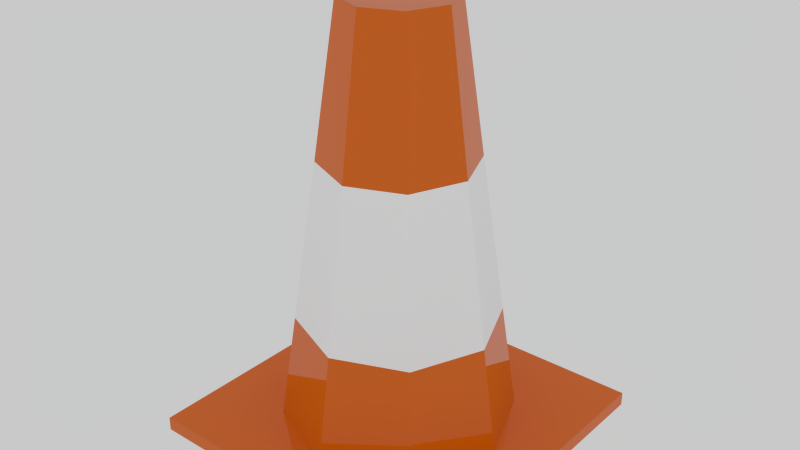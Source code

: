 # Source: lwpltrfccon.blend  (saved by Blender 3.2.14; exported with 4.5.12 LTS)
import bpy
from mathutils import Matrix  # noqa: F401  (used for matrix-valued properties, if any)

bpy.ops.wm.read_factory_settings(use_empty=True)
scene = bpy.context.scene
scene.name = 'Scene'

# ---- collections
col_colecci_n_1 = bpy.data.collections.new('Colección 1'); scene.collection.children.link(col_colecci_n_1)

# ---- materials (node trees are filled in below, after node groups)
mat_orange = bpy.data.materials.new('orange')
mat_orange.alpha_threshold = 0.0
mat_orange.diffuse_color = (0.8, 0.1318, 0.003192, 1.0)
mat_orange.roughness = 0.5
mat_orange.specular_intensity = 1.0
mat_white = bpy.data.materials.new('white')
mat_white.alpha_threshold = 0.0
mat_white.roughness = 0.5
mat_white.specular_intensity = 1.0

# ---- material node trees
mat_orange.use_nodes = True; mat_orange.node_tree.nodes.clear()
_N = mat_orange.node_tree.nodes; _L = mat_orange.node_tree.links
n0 = _N.new('ShaderNodeBsdfDiffuse'); n0.name = 'Diffuse BSDF'; n0.location = (10, 300)
n0.inputs[0].default_value = (0.8, 0.1511, 0.0, 1.0)
n1 = _N.new('ShaderNodeBsdfAnisotropic'); n1.name = 'Glossy BSDF'; n1.location = (21, 116)
n1.distribution = 'GGX'
n1.inputs[1].default_value = 0.0
n2 = _N.new('ShaderNodeMixShader'); n2.name = 'Mix Shader'; n2.location = (202, 311)
n3 = _N.new('ShaderNodeOutputMaterial'); n3.name = 'Material Output'; n3.location = (440, 192)
n4 = _N.new('ShaderNodeFresnel'); n4.name = 'Fresnel'; n4.location = (199, 499)
n4.inputs[0].default_value = 1.45
_L.new(n0.outputs[0], n2.inputs[1])
_L.new(n2.outputs[0], n3.inputs[0])
_L.new(n4.outputs[0], n2.inputs[0])
_L.new(n1.outputs[0], n2.inputs[2])
n3.is_active_output = True
mat_white.use_nodes = True; mat_white.node_tree.nodes.clear()
_N = mat_white.node_tree.nodes; _L = mat_white.node_tree.links
n0 = _N.new('ShaderNodeBsdfDiffuse'); n0.name = 'Diffuse BSDF'; n0.location = (10, 300)
n0.inputs[0].default_value = (1.0, 1.0, 1.0, 1.0)
n1 = _N.new('ShaderNodeBsdfAnisotropic'); n1.name = 'Glossy BSDF'; n1.location = (21, 116)
n1.distribution = 'GGX'
n1.inputs[1].default_value = 0.0
n2 = _N.new('ShaderNodeMixShader'); n2.name = 'Mix Shader'; n2.location = (202, 311)
n3 = _N.new('ShaderNodeOutputMaterial'); n3.name = 'Material Output'; n3.location = (440, 192)
n4 = _N.new('ShaderNodeFresnel'); n4.name = 'Fresnel'; n4.location = (199, 499)
n4.inputs[0].default_value = 1.45
_L.new(n0.outputs[0], n2.inputs[1])
_L.new(n2.outputs[0], n3.inputs[0])
_L.new(n4.outputs[0], n2.inputs[0])
_L.new(n1.outputs[0], n2.inputs[2])
n3.is_active_output = True

# ---- world
world_world = bpy.data.worlds.new('World'); scene.world = world_world
world_world.use_nodes = True; world_world.node_tree.nodes.clear()
_N = world_world.node_tree.nodes; _L = world_world.node_tree.links
n0 = _N.new('ShaderNodeOutputWorld'); n0.name = 'World Output'; n0.location = (300, 300)
n1 = _N.new('ShaderNodeBackground'); n1.name = 'Background'; n1.location = (10, 300)
n1.inputs[0].default_value = (0.5815, 0.5815, 0.5815, 1.0)
_L.new(n1.outputs[0], n0.inputs[0])
n0.is_active_output = True
world_world.color = (0.05088, 0.05088, 0.05088)
world_world.use_sun_shadow = False
world_world.sun_shadow_jitter_overblur = 0.0
world_world.cycles.sampling_method = 'MANUAL'
world_world.cycles.sample_map_resolution = 256

# ---- meshes
me_cube_012 = bpy.data.meshes.new('Cube.012')
me_cube_012.from_pydata([(1.0, 1.0, 0.2122), (1.0, -1.0, 0.2122), (-1.0, -1.0, 0.2122), (-1.0, 1.0, 0.2122), (1.0, 1.0, 1.0), (1.0, -1.0, 1.0), (-1.0, -1.0, 1.0), (-1.0, 1.0, 1.0), (0.5098, 0.5098, 1.0), (0.5098, -0.5098, 1.0), (-0.5098, 0.5098, 1.0), (-0.5098, -0.5098, 1.0), (1.0, -5.96e-08, 0.2122), (-1.0, 2.98e-07, 0.2122), (1.0, -5.364e-07, 1.0), (-1.0, 1.788e-07, 1.0), (0.721, -4.778e-07, 1.0), (-0.721, 1.009e-07, 1.0), (1.788e-07, 1.0, 0.2122), (0.0, -1.0, 0.2122), (2.384e-07, 1.0, 1.0), (-5.364e-07, -1.0, 1.0), (1.637e-07, 0.721, 1.0), (-4.151e-07, -0.721, 1.0), (0.3016, 3.921e-07, 18.56), (0.3366, -5.798e-07, 24.58), (0.238, -0.238, 24.58), (-1.421e-07, 0.3366, 24.58), (-0.238, 0.238, 24.58), (-4.122e-07, -0.3366, 24.58), (-0.238, -0.238, 24.58), (-0.3366, -3.096e-07, 24.58), (0.238, 0.238, 24.58), (-2.771e-07, -4.447e-07, 24.58), (0.5887, 1.073e-07, 0.2122), (0.4162, -0.4162, 0.2122), (1.158e-07, 0.5887, 0.2122), (-0.4162, 0.4162, 0.2122), (1.29e-08, -0.5887, 0.2122), (-0.4162, -0.4162, 0.2122), (-0.5887, 2.103e-07, 0.2122), (0.4162, 0.4162, 0.2122), (0.2132, -0.2132, 18.56), (2.512e-07, 0.3016, 18.56), (-0.2132, 0.2133, 18.56), (1.985e-07, -0.3016, 18.56), (-0.2132, -0.2132, 18.56), (-0.3016, 4.449e-07, 18.56), (0.2132, 0.2133, 18.56), (2.331e-07, 4.158e-07, 18.56), (0.4385, 0.4385, 7.086), (0.6202, -5.096e-07, 7.086), (0.4385, -0.4385, 7.086), (-4.171e-07, -0.6202, 7.086), (8.065e-08, 0.6202, 7.086), (-0.6202, -1.18e-08, 7.086), (-0.4385, -0.4385, 7.086), (-0.4385, 0.4385, 7.086), (0.4711, -5.566e-07, 16.16), (0.3331, -0.3331, 16.16), (-4.46e-08, 0.4711, 16.16), (-0.3331, -0.3331, 16.16), (0.3331, 0.3331, 16.16), (-4.227e-07, -0.4711, 16.16), (-0.4711, -1.785e-07, 16.16), (-0.3331, 0.3331, 16.16)], [], [(1, 19, 38, 35), (15, 6, 11, 17), (12, 14, 5, 1), (19, 21, 6, 2), (13, 15, 7, 3), (20, 18, 3, 7), (64, 61, 30, 31), (21, 5, 9, 23), (20, 7, 10, 22), (14, 4, 8, 16), (5, 14, 16, 9), (62, 60, 27, 32), (2, 6, 15, 13), (0, 4, 14, 12), (7, 15, 17, 10), (12, 1, 35, 34), (13, 3, 37, 40), (59, 58, 25, 26), (4, 20, 22, 8), (6, 21, 23, 11), (63, 59, 26, 29), (4, 0, 18, 20), (1, 5, 21, 19), (0, 12, 34, 41), (33, 31, 30, 29), (27, 28, 31, 33), (32, 27, 33, 25), (25, 33, 29, 26), (65, 64, 31, 28), (58, 62, 32, 25), (61, 63, 29, 30), (60, 65, 28, 27), (41, 34, 24, 48), (34, 35, 42, 24), (39, 40, 47, 46), (37, 36, 43, 44), (19, 2, 39, 38), (18, 0, 41, 36), (2, 13, 40, 39), (3, 18, 36, 37), (49, 45, 46, 47), (43, 49, 47, 44), (48, 24, 49, 43), (24, 42, 45, 49), (35, 38, 45, 42), (40, 37, 44, 47), (36, 41, 48, 43), (38, 39, 46, 45), (22, 10, 57, 54), (11, 23, 53, 56), (16, 8, 50, 51), (10, 17, 55, 57), (23, 9, 52, 53), (9, 16, 51, 52), (8, 22, 54, 50), (17, 11, 56, 55), (54, 57, 65, 60), (56, 53, 63, 61), (51, 50, 62, 58), (57, 55, 64, 65), (53, 52, 59, 63), (52, 51, 58, 59), (50, 54, 60, 62), (55, 56, 61, 64)])
me_cube_012.polygons.foreach_set('material_index', [0, 0, 0, 0, 0, 0, 0, 0, 0, 0, 0, 0, 0, 0, 0, 0, 0, 0, 0, 0, 0, 0, 0, 0, 0, 0, 0, 0, 0, 0, 0, 0, 0, 0, 0, 0, 0, 0, 0, 0, 0, 0, 0, 0, 0, 0, 0, 0, 0, 0, 0, 0, 0, 0, 0, 0, 1, 1, 1, 1, 1, 1, 1, 1])
_uv = me_cube_012.uv_layers.new(name='UVMap')
_uv.uv.foreach_set('vector', [1.0, 0.09275, 1.0, 0.1391, 0.9429, 0.1391, 0.925, 0.1222, 0.8819, 0.09275, 0.7638, 0.09275, 0.8291, 0.06711, 0.8819, 0.0757, 0.8568, 0.3237, 0.9499, 0.3237, 0.9499, 0.3692, 0.8568, 0.3692, 0.8568, 0.3246, 0.7638, 0.3246, 0.7638, 0.2782, 0.8568, 0.2782, 0.9499, 0.2319, 0.8568, 0.2319, 0.8568, 0.1855, 0.9499, 0.1855, 0.7638, 0.2319, 0.8568, 0.2319, 0.8568, 0.2782, 0.7638, 0.2782, 0.1584, 0.75, 0.1825, 0.75, 0.1729, 1.0, 0.1584, 1.0, 0.7638, 0.04637, 0.7638, 2.211e-08, 0.8291, 0.02564, 0.8072, 0.04637, 1.0, 0.04637, 1.0, 0.09275, 0.9347, 0.06711, 0.9566, 0.04637, 0.8819, 1.106e-08, 1.0, 0.0, 0.9347, 0.02564, 0.8819, 0.01705, 0.7638, 2.211e-08, 0.8819, 1.106e-08, 0.8819, 0.01705, 0.8291, 0.02564, 0.24, 0.75, 0.2641, 0.75, 0.2641, 1.0, 0.2496, 1.0, 0.9499, 0.2782, 0.8568, 0.2782, 0.8568, 0.2319, 0.9499, 0.2319, 0.8568, 0.2782, 0.9499, 0.2783, 0.9499, 0.3237, 0.8568, 0.3237, 1.0, 0.09275, 0.8819, 0.09275, 0.8819, 0.0757, 0.9347, 0.06711, 0.8819, 0.09275, 1.0, 0.09275, 0.925, 0.1222, 0.8819, 0.1152, 0.8819, 0.1855, 0.7638, 0.1855, 0.8388, 0.1561, 0.8819, 0.1631, 0.3505, 0.75, 0.3721, 0.75, 0.3747, 1.0, 0.3617, 1.0, 1.0, 0.0, 1.0, 0.04637, 0.9566, 0.04637, 0.9347, 0.02564, 0.7638, 0.09275, 0.7638, 0.04637, 0.8072, 0.04637, 0.8291, 0.06711, 0.05281, 0.75, 0.07685, 0.75, 0.06726, 1.0, 0.05281, 1.0, 0.7638, 0.1855, 0.8568, 0.1855, 0.8568, 0.2319, 0.7638, 0.2319, 0.8568, 0.371, 0.7638, 0.371, 0.7638, 0.3246, 0.8568, 0.3246, 0.7638, 0.09275, 0.8819, 0.09275, 0.8819, 0.1152, 0.8388, 0.1222, 0.8757, 0.3766, 0.8835, 0.384, 0.8679, 0.384, 0.8568, 0.3797, 0.8946, 0.3736, 0.8946, 0.3797, 0.8835, 0.384, 0.8757, 0.3766, 0.8835, 0.3692, 0.8946, 0.3736, 0.8757, 0.3766, 0.8679, 0.3692, 0.8679, 0.3692, 0.8757, 0.3766, 0.8568, 0.3797, 0.8568, 0.3736, 0.1344, 0.75, 0.1584, 0.75, 0.1584, 1.0, 0.144, 1.0, 0.3721, 0.75, 0.3977, 0.75, 0.3901, 1.0, 0.3747, 1.0, 0.02877, 0.75, 0.05281, 0.75, 0.05281, 1.0, 0.03836, 1.0, 0.2641, 0.75, 0.2881, 0.75, 0.2785, 1.0, 0.2641, 1.0, 0.5067, 0.8507, 0.4636, 0.8507, 0.4636, 0.0, 0.4779, 1.946e-06, 0.4636, 0.8507, 0.4205, 0.8507, 0.4493, 1.946e-06, 0.4636, 0.0, 0.7638, 0.8507, 0.718, 0.8507, 0.7262, 0.0, 0.7414, 1.327e-06, 0.5929, 0.8507, 0.5498, 0.8507, 0.5498, 0.0, 0.5641, 1.946e-06, 1.0, 0.1391, 1.0, 0.1855, 0.925, 0.1561, 0.9429, 0.1391, 0.7638, 0.1391, 0.7638, 0.09275, 0.8388, 0.1222, 0.8209, 0.1391, 1.0, 0.1855, 0.8819, 0.1855, 0.8819, 0.1631, 0.925, 0.1561, 0.7638, 0.1855, 0.7638, 0.1391, 0.8209, 0.1391, 0.8388, 0.1561, 0.9132, 0.3765, 0.9319, 0.3796, 0.921, 0.3839, 0.9055, 0.3839, 0.8946, 0.3735, 0.9132, 0.3765, 0.9055, 0.3839, 0.8946, 0.3796, 0.9055, 0.3692, 0.921, 0.3692, 0.9132, 0.3765, 0.8946, 0.3735, 0.921, 0.3692, 0.9319, 0.3735, 0.9319, 0.3796, 0.9132, 0.3765, 0.6792, 0.8507, 0.6361, 0.8507, 0.6361, 0.0, 0.6503, 1.857e-06, 0.718, 0.8507, 0.6792, 0.8507, 0.7133, 1.327e-06, 0.7262, 0.0, 0.5498, 0.8507, 0.5067, 0.8507, 0.5355, 1.946e-06, 0.5498, 0.0, 0.6361, 0.8507, 0.5929, 0.8507, 0.6218, 1.857e-06, 0.6361, 0.0, 0.2641, 0.0, 0.3169, 6.894e-06, 0.2977, 0.5, 0.2641, 0.5, 0.0, 6.908e-06, 0.05281, 0.0, 0.05281, 0.5, 0.01918, 0.5, 0.3644, 0.0, 0.4205, 4.832e-06, 0.4053, 0.5, 0.3696, 0.5, 0.1056, 6.905e-06, 0.1584, 0.0, 0.1584, 0.5, 0.1248, 0.5, 0.05281, 0.0, 0.1056, 6.902e-06, 0.08644, 0.5, 0.05281, 0.5, 0.3169, 5.349e-06, 0.3644, 0.0, 0.3696, 0.5, 0.3393, 0.5, 0.2113, 6.908e-06, 0.2641, 0.0, 0.2641, 0.5, 0.2304, 0.5, 0.1584, 0.0, 0.2113, 6.897e-06, 0.1921, 0.5, 0.1584, 0.5, 0.2641, 0.5, 0.2977, 0.5, 0.2881, 0.75, 0.2641, 0.75, 0.01918, 0.5, 0.05281, 0.5, 0.05281, 0.75, 0.02877, 0.75, 0.3696, 0.5, 0.4053, 0.5, 0.3977, 0.75, 0.3721, 0.75, 0.1248, 0.5, 0.1584, 0.5, 0.1584, 0.75, 0.1344, 0.75, 0.05281, 0.5, 0.08644, 0.5, 0.07685, 0.75, 0.05281, 0.75, 0.3393, 0.5, 0.3696, 0.5, 0.3721, 0.75, 0.3505, 0.75, 0.2304, 0.5, 0.2641, 0.5, 0.2641, 0.75, 0.24, 0.75, 0.1584, 0.5, 0.1921, 0.5, 0.1825, 0.75, 0.1584, 0.75])
me_cube_012.materials.append(mat_orange)
me_cube_012.materials.append(mat_white)
me_cube_012.use_remesh_preserve_volume = False
me_cube_012.use_remesh_preserve_attributes = False
me_cube_012.use_mirror_vertex_groups = False
me_cube_012.update()

# ---- objects
ob_cube_000 = bpy.data.objects.new('Cube.000', me_cube_012)

# ---- transforms, parenting, visibility, modifiers, constraints
ob_cube_000.location = (0.0, -13.06, 0.0)
ob_cube_000.scale = (1.142, 1.142, 0.1261)
ob_cube_000.lock_rotations_4d = False
ob_cube_000.empty_display_type = 'ARROWS'
ob_cube_000.lineart.crease_threshold = 0.0

# ---- collection membership
col_colecci_n_1.objects.link(ob_cube_000)

# ---- scene / render settings (as saved in the file)
scene.frame_start = 1; scene.frame_end = 250; scene.frame_set(1)
scene.render.engine = 'CYCLES'
scene.render.image_settings.file_format = 'JPEG'
scene.render.image_settings.quality = 100
scene.render.image_settings.compression = 0
scene.render.resolution_percentage = 50
scene.render.dither_intensity = 0.0
scene.cycles.use_denoising = False
scene.cycles.samples = 100
scene.cycles.sampling_pattern = 'TABULATED_SOBOL'
scene.cycles.light_sampling_threshold = 0.0
scene.cycles.use_adaptive_sampling = False
scene.cycles.use_light_tree = False
scene.cycles.blur_glossy = 0.0
scene.cycles.pixel_filter_type = 'GAUSSIAN'
scene.cycles.sample_clamp_indirect = 0.0
scene.view_settings.view_transform = 'Standard'
bpy.context.view_layer.update()

# ---- added for rendering (the .blend has no active camera): camera
cam_auto = bpy.data.cameras.new('AutoCamera')
cam_auto.lens = 50.0
cam_auto.sensor_width = 36.0
cam_auto.clip_end = 1000.0
ob_auto_camera = bpy.data.objects.new('AutoCamera', cam_auto)
scene.collection.objects.link(ob_auto_camera)
ob_auto_camera.location = (4.12516, -18.0066, 4.86302)
ob_auto_camera.rotation_euler = (1.09748, -7.21219e-08, 0.694738)
scene.camera = ob_auto_camera
bpy.context.view_layer.update()
